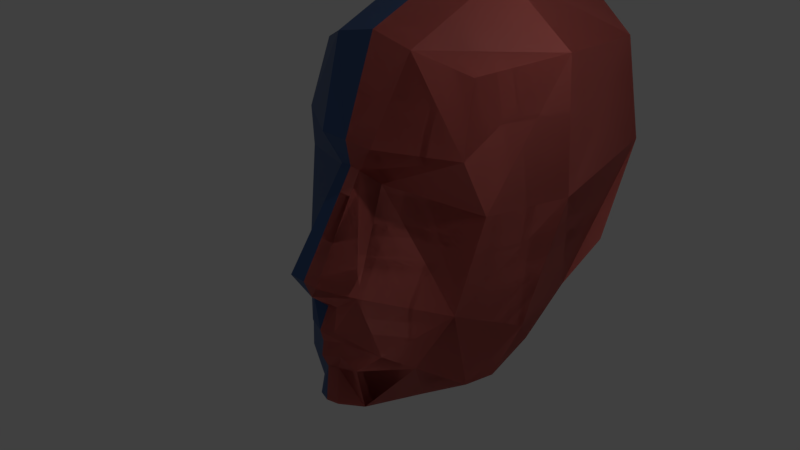 # Source: Sketchfab_2017_09_15_20_01_03_1.blend  (saved by Blender 2.93.20; exported with 4.5.12 LTS)
import bpy
from mathutils import Matrix  # noqa: F401  (used for matrix-valued properties, if any)

bpy.ops.wm.read_factory_settings(use_empty=True)
scene = bpy.context.scene
scene.name = 'Scene'

# ---- collections
col_collection_1 = bpy.data.collections.new('Collection 1'); scene.collection.children.link(col_collection_1)

# ---- materials (node trees are filled in below, after node groups)
mat_material = bpy.data.materials.new('Material')
mat_material.use_transparent_shadow = False
mat_material_001 = bpy.data.materials.new('Material.001')
mat_material_001.use_transparent_shadow = False

# ---- material node trees
mat_material.use_nodes = True; mat_material.node_tree.nodes.clear()
_N = mat_material.node_tree.nodes; _L = mat_material.node_tree.links
n0 = _N.new('ShaderNodeBsdfPrincipled'); n0.name = 'Principled BSDF'; n0.location = (10, 300)
n0.distribution = 'GGX'
n0.subsurface_method = 'BURLEY'
n0.inputs[0].default_value = (0.02843, 0.08438, 0.2462, 1.0)
n0.inputs[3].default_value = 1.45
n0.inputs[27].default_value = (0.0, 0.0, 0.0, 1.0)
n0.inputs[28].default_value = 1.0
n1 = _N.new('ShaderNodeOutputMaterial'); n1.name = 'Material Output'; n1.location = (300, 300)
_L.new(n0.outputs[0], n1.inputs[0])
n1.is_active_output = True
mat_material_001.use_nodes = True; mat_material_001.node_tree.nodes.clear()
_N = mat_material_001.node_tree.nodes; _L = mat_material_001.node_tree.links
n0 = _N.new('ShaderNodeBsdfPrincipled'); n0.name = 'Principled BSDF'; n0.location = (10, 300)
n0.distribution = 'GGX'
n0.subsurface_method = 'BURLEY'
n0.inputs[0].default_value = (0.8, 0.1859, 0.1577, 1.0)
n0.inputs[3].default_value = 1.45
n0.inputs[27].default_value = (0.0, 0.0, 0.0, 1.0)
n0.inputs[28].default_value = 1.0
n1 = _N.new('ShaderNodeOutputMaterial'); n1.name = 'Material Output'; n1.location = (300, 300)
_L.new(n0.outputs[0], n1.inputs[0])
n1.is_active_output = True

# ---- world
world_world = bpy.data.worlds.new('World'); scene.world = world_world
world_world.color = (0.05088, 0.05088, 0.05088)
world_world.use_sun_shadow = False
world_world.sun_shadow_jitter_overblur = 0.0
world_world.cycles.sampling_method = 'MANUAL'

# ---- cameras
cam_camera = bpy.data.cameras.new('Camera')
cam_camera.clip_end = 100.0
cam_camera.lens = 35.0
cam_camera.sensor_width = 32.0
cam_camera.sensor_height = 18.0
cam_camera.ortho_scale = 7.314
cam_camera.dof.focus_distance = 0.0
cam_camera.dof.aperture_fstop = 128.0

# ---- lights
light_lamp = bpy.data.lights.new('Lamp', 'POINT')
light_lamp.transmission_factor = 0.0
light_lamp.cutoff_distance = 30.0
light_lamp.energy = 100.0
light_lamp.shadow_buffer_clip_start = 1.001
light_lamp.shadow_soft_size = 0.1
light_lamp.shadow_maximum_resolution = 0.006
light_lamp.use_absolute_resolution = True

# ---- meshes
me_plane = bpy.data.meshes.new('Plane')
me_plane.from_pydata([(0.0, -1.059, 0.008637), (0.2452, -1.065, 0.009971), (0.0, -0.2716, 1.293), (0.1596, -0.2716, 1.293), (0.4532, -0.6081, -0.225), (0.2996, -0.04343, 1.086), (0.0, -0.3366, 1.647), (0.4316, -0.3366, 1.647), (1.584, 0.4143, 0.9466), (1.375, 0.2292, 1.609), (1.4, 0.1311, -0.3624), (0.6886, -0.4228, -1.055), (0.9906, -0.1211, -1.218), (0.4363, -0.6274, -1.304), (0.403, -0.4695, -1.967), (0.1199, -0.6683, -1.387), (0.1733, -0.7391, -1.905), (0.0, -0.7374, -1.387), (0.0, -0.7872, -1.905), (0.0, 0.1163, 2.885), (0.6223, 0.1163, 2.759), (0.0, -0.9516, -0.253), (0.2315, -0.7436, -0.3839), (0.0, -0.6957, -0.4834), (0.213, -0.792, -0.7491), (0.0, -0.8431, -0.7825), (1.258, 0.4801, 2.508), (0.2272, -0.7064, -1.152), (0.0, -0.8308, -1.173), (0.2251, -0.6668, -0.9538), (0.0, -0.7993, -0.9662), (0.0, -0.3765, -2.135), (1.829, 1.645, 0.8919), (1.592, 1.78, 2.613), (1.6, 1.21, -0.8792), (1.306, 0.4982, -1.611), (0.6545, 0.3716, -2.051), (0.0, 1.564, 3.522), (0.6336, 1.627, 3.438), (1.395, 0.9126, -1.61), (1.49, 1.456, -1.232), (1.451, 2.23, -0.7232), (1.334, 3.394, 2.495), (0.0, 0.5068, -2.261), (0.0, 3.67, 2.953), (0.6333, 3.589, 2.918), (1.56, 2.882, -0.2231), (1.473, 3.629, 1.043), (0.0, 4.213, 1.211), (0.8447, 4.162, 1.148), (0.0, 3.688, -0.0406), (0.7265, 3.609, -0.1288), (0.0, -1.059, 0.008637), (0.2452, -1.065, 0.009971), (0.0, -0.2716, 1.293), (0.1596, -0.2716, 1.293), (0.4532, -0.6081, -0.225), (0.2996, -0.04343, 1.086), (0.0, -0.3366, 1.647), (0.4316, -0.3366, 1.647), (1.584, 0.4143, 0.9466), (1.375, 0.2292, 1.609), (1.4, 0.1311, -0.3624), (0.6886, -0.4228, -1.055), (0.9906, -0.1211, -1.218), (0.4363, -0.6274, -1.304), (0.403, -0.4695, -1.967), (0.1199, -0.6683, -1.387), (0.1733, -0.7391, -1.905), (0.0, -0.7374, -1.387), (0.0, -0.7872, -1.905), (0.0, 0.1163, 2.885), (0.6223, 0.1163, 2.759), (0.0, -0.9516, -0.253), (0.2315, -0.7436, -0.3839), (0.0, -0.6957, -0.4834), (0.213, -0.792, -0.7491), (0.0, -0.8431, -0.7825), (1.258, 0.4801, 2.508), (0.2272, -0.7064, -1.152), (0.0, -0.8308, -1.173), (0.2251, -0.6668, -0.9538), (0.0, -0.7993, -0.9662), (0.0, -0.3765, -2.135), (1.829, 1.645, 0.8919), (1.592, 1.78, 2.613), (1.6, 1.21, -0.8792), (1.306, 0.4982, -1.611), (0.6545, 0.3716, -2.051), (0.0, 1.564, 3.522), (0.6336, 1.627, 3.438), (1.395, 0.9126, -1.61), (1.49, 1.456, -1.232), (1.451, 2.23, -0.7232), (1.334, 3.394, 2.495), (0.0, 0.5068, -2.261), (0.0, 3.67, 2.953), (0.6333, 3.589, 2.918), (1.56, 2.882, -0.2231), (1.473, 3.629, 1.043), (0.0, 4.213, 1.211), (0.8447, 4.162, 1.148), (0.0, 3.688, -0.0406), (0.7265, 3.609, -0.1288), (0.0, -1.059, 0.008637), (-0.2452, -1.065, 0.009971), (0.0, -0.2716, 1.293), (-0.1596, -0.2716, 1.293), (-0.4532, -0.6081, -0.225), (-0.2996, -0.04343, 1.086), (0.0, -0.3366, 1.647), (-0.4316, -0.3366, 1.647), (-1.584, 0.4143, 0.9466), (-1.375, 0.2292, 1.609), (-1.4, 0.1311, -0.3624), (-0.6886, -0.4228, -1.055), (-0.9906, -0.1211, -1.218), (-0.4363, -0.6274, -1.304), (-0.403, -0.4695, -1.967), (-0.1199, -0.6683, -1.387), (-0.1733, -0.7391, -1.905), (0.0, -0.7374, -1.387), (0.0, -0.7872, -1.905), (0.0, 0.1163, 2.885), (-0.6223, 0.1163, 2.759), (0.0, -0.9516, -0.253), (-0.2315, -0.7436, -0.3839), (0.0, -0.6957, -0.4834), (-0.213, -0.792, -0.7491), (0.0, -0.8431, -0.7825), (-1.258, 0.4801, 2.508), (-0.2272, -0.7064, -1.152), (0.0, -0.8308, -1.173), (-0.2251, -0.6668, -0.9538), (0.0, -0.7993, -0.9662), (0.0, -0.3765, -2.135), (-1.829, 1.645, 0.8919), (-1.592, 1.78, 2.613), (-1.6, 1.21, -0.8792), (-1.306, 0.4982, -1.611), (-0.6545, 0.3716, -2.051), (0.0, 1.564, 3.522), (-0.6336, 1.627, 3.438), (-1.395, 0.9126, -1.61), (-1.49, 1.456, -1.232), (-1.451, 2.23, -0.7232), (-1.334, 3.394, 2.495), (0.0, 0.5068, -2.261), (0.0, 3.67, 2.953), (-0.6333, 3.589, 2.918), (-1.56, 2.882, -0.2231), (-1.473, 3.629, 1.043), (0.0, 4.213, 1.211), (-0.8447, 4.162, 1.148), (0.0, 3.688, -0.0406), (-0.7265, 3.609, -0.1288)], [], [(0, 1, 3, 2), (3, 1, 4, 5), (2, 3, 7, 6), (8, 9, 7, 3, 5), (10, 8, 5, 4), (10, 4, 11, 12), (12, 11, 13, 14), (14, 13, 15, 16), (16, 15, 17, 18), (6, 7, 20, 19), (4, 1, 21, 22), (1, 0, 21), (22, 23, 25, 24), (4, 22, 24, 11), (9, 26, 20, 7), (13, 11, 27), (13, 27, 28, 17, 15), (28, 27, 29, 30), (27, 11, 29), (25, 30, 29, 24), (24, 29, 11), (32, 33, 26, 9, 8), (10, 34, 32, 8), (35, 34, 10, 12), (36, 35, 12, 14), (14, 16, 18, 31, 36), (38, 37, 19, 20), (20, 26, 33, 38), (33, 32, 42), (41, 32, 34, 40), (39, 40, 34, 35), (36, 31, 43), (36, 39, 35), (37, 38, 45, 44), (38, 33, 42, 45), (47, 32, 41, 46), (42, 32, 47), (45, 49, 48, 44), (45, 42, 47, 49), (48, 49, 51, 50), (46, 51, 49, 47), (22, 21, 23), (41, 40, 39, 36, 43, 50, 51, 46), (52, 53, 55, 54), (55, 53, 56, 57), (54, 55, 59, 58), (60, 61, 59, 55, 57), (62, 60, 57, 56), (62, 56, 63, 64), (64, 63, 65, 66), (66, 65, 67, 68), (68, 67, 69, 70), (58, 59, 72, 71), (56, 53, 73, 74), (53, 52, 73), (74, 75, 77, 76), (56, 74, 76, 63), (61, 78, 72, 59), (65, 63, 79), (65, 79, 80, 69, 67), (80, 79, 81, 82), (79, 63, 81), (77, 82, 81, 76), (76, 81, 63), (84, 85, 78, 61, 60), (62, 86, 84, 60), (87, 86, 62, 64), (88, 87, 64, 66), (66, 68, 70, 83, 88), (90, 89, 71, 72), (72, 78, 85, 90), (85, 84, 94), (93, 84, 86, 92), (91, 92, 86, 87), (88, 83, 95), (88, 91, 87), (89, 90, 97, 96), (90, 85, 94, 97), (99, 84, 93, 98), (94, 84, 99), (97, 101, 100, 96), (97, 94, 99, 101), (100, 101, 103, 102), (98, 103, 101, 99), (74, 73, 75), (93, 92, 91, 88, 95, 102, 103, 98), (104, 106, 107, 105), (107, 109, 108, 105), (106, 110, 111, 107), (112, 109, 107, 111, 113), (114, 108, 109, 112), (114, 116, 115, 108), (116, 118, 117, 115), (118, 120, 119, 117), (120, 122, 121, 119), (110, 123, 124, 111), (108, 126, 125, 105), (105, 125, 104), (126, 128, 129, 127), (108, 115, 128, 126), (113, 111, 124, 130), (117, 131, 115), (117, 119, 121, 132, 131), (132, 134, 133, 131), (131, 133, 115), (129, 128, 133, 134), (128, 115, 133), (136, 112, 113, 130, 137), (114, 112, 136, 138), (139, 116, 114, 138), (140, 118, 116, 139), (118, 140, 135, 122, 120), (142, 124, 123, 141), (124, 142, 137, 130), (137, 146, 136), (145, 144, 138, 136), (143, 139, 138, 144), (140, 147, 135), (140, 139, 143), (141, 148, 149, 142), (142, 149, 146, 137), (151, 150, 145, 136), (146, 151, 136), (149, 148, 152, 153), (149, 153, 151, 146), (152, 154, 155, 153), (150, 151, 153, 155), (126, 127, 125), (145, 150, 155, 154, 147, 140, 143, 144)])
me_plane.polygons.foreach_set('material_index', [1, 1, 1, 1, 1, 1, 1, 1, 1, 1, 1, 1, 1, 1, 1, 1, 1, 1, 1, 1, 1, 1, 1, 1, 1, 1, 1, 1, 1, 1, 1, 1, 1, 1, 1, 1, 1, 1, 1, 1, 1, 1, 1, 1, 1, 1, 1, 1, 1, 1, 1, 1, 1, 1, 1, 1, 1, 1, 1, 1, 1, 1, 1, 1, 1, 1, 1, 1, 1, 1, 1, 1, 1, 1, 1, 1, 1, 1, 1, 1, 1, 1, 1, 1, 1, 1, 0, 0, 0, 0, 0, 0, 0, 0, 0, 0, 0, 0, 0, 0, 0, 0, 0, 0, 0, 0, 0, 0, 0, 0, 0, 0, 0, 0, 0, 0, 0, 0, 0, 0, 0, 0, 0, 1, 0, 1, 0, 0, 0])
me_plane.materials.append(mat_material)
me_plane.materials.append(mat_material_001)
me_plane.use_remesh_preserve_volume = False
me_plane.use_remesh_preserve_attributes = False
me_plane.use_mirror_vertex_groups = False
me_plane.update()

# ---- objects
ob_plane = bpy.data.objects.new('Plane', me_plane)
ob_lamp = bpy.data.objects.new('Lamp', light_lamp)
ob_camera = bpy.data.objects.new('Camera', cam_camera)

# ---- transforms, parenting, visibility, modifiers, constraints
ob_plane.location = (0.0, 0.0, 0.0)
ob_plane.lineart.crease_threshold = 0.0
ob_lamp.location = (4.076, 1.005, 5.904)
ob_lamp.rotation_euler = (0.6503, 0.05522, 1.866)
ob_lamp.lock_rotations_4d = False
ob_lamp.empty_display_type = 'ARROWS'
ob_lamp.color = (0.0, 0.0, 0.0, 0.0)
ob_lamp.lineart.crease_threshold = 0.0
ob_camera.location = (7.481, -6.508, 5.344)
ob_camera.rotation_euler = (1.109, 0.0, 0.8149)
ob_camera.lock_rotations_4d = False
ob_camera.empty_display_type = 'ARROWS'
ob_camera.color = (0.0, 0.0, 0.0, 0.0)
ob_camera.display_type = 'WIRE'
ob_camera.lineart.crease_threshold = 0.0

# ---- collection membership
col_collection_1.objects.link(ob_plane)
col_collection_1.objects.link(ob_lamp)
col_collection_1.objects.link(ob_camera)

# ---- scene / render settings (as saved in the file)
scene.camera = ob_camera
scene.frame_start = 1; scene.frame_end = 250; scene.frame_set(1)
scene.render.engine = 'BLENDER_EEVEE_NEXT'
scene.render.resolution_percentage = 50
scene.render.dither_intensity = 0.0
scene.cycles.use_denoising = False
scene.cycles.samples = 128
scene.cycles.sampling_pattern = 'TABULATED_SOBOL'
scene.cycles.light_sampling_threshold = 0.0
scene.cycles.use_adaptive_sampling = False
scene.cycles.use_light_tree = False
scene.cycles.blur_glossy = 0.0
scene.cycles.sample_clamp_indirect = 0.0
scene.view_settings.view_transform = 'Standard'
bpy.context.view_layer.update()
